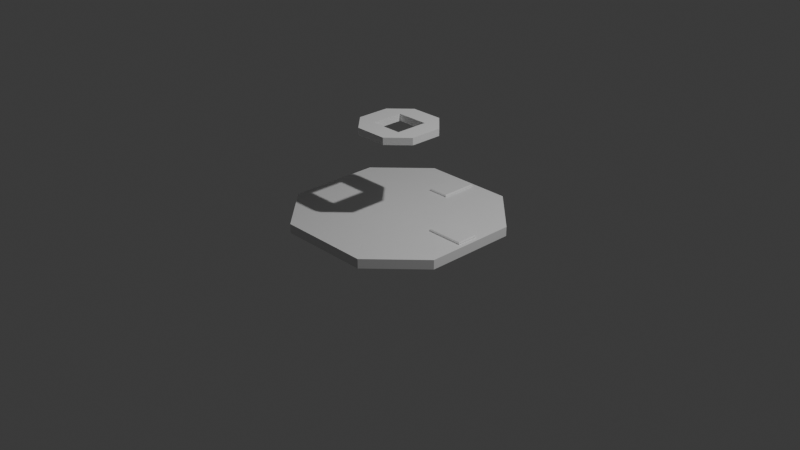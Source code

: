 # Source: turret_tower.blend  (saved by Blender 4.2.66; exported with 4.5.12 LTS)
import bpy
from mathutils import Matrix  # noqa: F401  (used for matrix-valued properties, if any)

bpy.ops.wm.read_factory_settings(use_empty=True)
scene = bpy.context.scene
scene.name = 'Scene'

# ---- collections
col_collection = bpy.data.collections.new('Collection'); scene.collection.children.link(col_collection)

# ---- materials (node trees are filled in below, after node groups)
mat_material = bpy.data.materials.new('Material')
mat_material.alpha_threshold = 0.0
mat_material.roughness = 0.5
mat_material.line_color = (0.0, 0.0, 0.0, 1.0)

# ---- material node trees
mat_material.use_nodes = True; mat_material.node_tree.nodes.clear()
_N = mat_material.node_tree.nodes; _L = mat_material.node_tree.links
n0 = _N.new('ShaderNodeOutputMaterial'); n0.name = 'Material Output'; n0.location = (300, 300)
n1 = _N.new('ShaderNodeBsdfPrincipled'); n1.name = 'Principled BSDF'; n1.location = (10, 300)
n1.inputs[3].default_value = 1.45
_L.new(n1.outputs[0], n0.inputs[0])
n0.is_active_output = True

# ---- world
world_world = bpy.data.worlds.new('World'); scene.world = world_world
world_world.use_nodes = True; world_world.node_tree.nodes.clear()
_N = world_world.node_tree.nodes; _L = world_world.node_tree.links
n0 = _N.new('ShaderNodeOutputWorld'); n0.name = 'World Output'; n0.location = (300, 300)
n1 = _N.new('ShaderNodeBackground'); n1.name = 'Background'; n1.location = (10, 300)
n1.inputs[0].default_value = (0.05088, 0.05088, 0.05088, 1.0)
_L.new(n1.outputs[0], n0.inputs[0])
n0.is_active_output = True
world_world.color = (0.05088, 0.05088, 0.05088)
world_world.sun_shadow_jitter_overblur = 0.0

# ---- cameras
cam_camera = bpy.data.cameras.new('Camera')
cam_camera.clip_end = 100.0
cam_camera.ortho_scale = 7.314

# ---- lights
light_light = bpy.data.lights.new('Light', 'POINT')
light_light.energy = 1000.0
light_light.shadow_soft_size = 0.1

# ---- meshes
me_cube = bpy.data.meshes.new('Cube')
me_cube.from_pydata([(-0.5001, -0.5, 0.1), (-0.4998, 0.5, 0.1), (0.5001, 0.5, 0.1), (0.5, -0.5, 0.1), (1.0, 0.5, 0.1), (0.5, 1.0, 0.1), (0.5, 1.0, -1.118e-08), (1.0, 0.5, -1.118e-08), (0.5, -1.0, 0.1), (1.0, -0.5, 0.1), (1.0, -0.5, -1.118e-08), (0.5, -1.0, -1.118e-08), (-0.5, 1.0, 0.1), (-1.0, 0.5, 0.1), (-1.0, 0.5, -1.118e-08), (-0.5, 1.0, -1.118e-08), (-1.0, -0.5, 0.1), (-0.5, -1.0, 0.1), (-0.5, -1.0, -1.118e-08), (-1.0, -0.5, -1.118e-08), (-0.1165, 0.55, 0.1), (0.1168, 0.55, 0.1), (-0.1668, -0.5, 0.1), (0.1666, -0.5, 0.1), (0.1667, 1.0, -1.118e-08), (-0.1667, 1.0, -1.118e-08), (-0.1167, 0.95, 0.1), (0.1167, 0.95, 0.1), (-0.1667, -1.0, 0.1), (0.1667, -1.0, 0.1), (0.1667, -1.0, -1.118e-08), (-0.1667, -1.0, -1.118e-08), (0.55, -0.1167, 0.1), (0.55, 0.1167, 0.1), (-0.5, -0.1667, 0.1), (-0.4999, 0.1667, 0.1), (1.0, -0.1667, -1.118e-08), (1.0, 0.1667, -1.118e-08), (0.95, 0.1167, 0.1), (0.95, -0.1167, 0.1), (-1.0, 0.1667, 0.1), (-1.0, -0.1667, 0.1), (-1.0, -0.1667, -1.118e-08), (-1.0, 0.1667, -1.118e-08), (0.1667, 0.1667, 0.1), (0.1667, -0.1667, 0.1), (-0.1666, 0.1667, 0.1), (-0.1667, -0.1667, 0.1), (0.5, -0.1666, -1.118e-08), (-0.5, -0.1665, -1.118e-08), (-0.1667, -0.1666, -1.118e-08), (0.1667, -0.1666, -1.118e-08), (0.5, 0.1667, -1.118e-08), (-0.5, 0.1667, -1.118e-08), (0.1667, 0.1667, -1.118e-08), (-0.1667, 0.1668, -1.118e-08), (0.5, -0.5, -1.118e-08), (0.1667, -0.5, -1.118e-08), (-0.1667, -0.5, -1.118e-08), (-0.5, -0.5, -1.118e-08), (0.1667, 0.5, -1.118e-08), (-0.5, 0.5, -1.118e-08), (0.5, 0.5, -1.118e-08), (-0.1667, 0.5, -1.118e-08), (-0.1665, 0.5, 0.1), (0.1668, 0.5, 0.1), (-0.1667, 1.0, 0.1), (0.1667, 1.0, 0.1), (0.5, -0.1667, 0.1), (0.5, 0.1667, 0.1), (1.0, 0.1667, 0.1), (1.0, -0.1667, 0.1), (-0.05657, 0.61, 0.1232), (-0.1165, 0.55, 0.1132), (0.1168, 0.55, 0.1132), (0.05674, 0.61, 0.1232), (-0.1167, 0.95, 0.1132), (-0.05664, 0.84, 0.1232), (0.05669, 0.84, 0.1232), (0.1167, 0.95, 0.1132), (0.55, -0.1167, 0.1132), (0.61, -0.05667, 0.1232), (0.61, 0.05667, 0.1232), (0.55, 0.1167, 0.1132), (0.95, 0.1167, 0.1132), (0.84, 0.05667, 0.1232), (0.84, -0.05667, 0.1232), (0.95, -0.1167, 0.1132), (0.1067, 0.56, 0.1232), (-0.1066, 0.56, 0.1232), (-0.1067, 0.94, 0.1232), (0.1067, 0.94, 0.1232), (0.56, -0.1067, 0.1232), (0.56, 0.1067, 0.1232), (0.94, 0.1067, 0.1232), (0.94, -0.1067, 0.1232), (-0.0625, -0.225, 0.9625), (-0.175, -0.175, 1.038), (-0.0625, 0.225, 0.9625), (-0.175, 0.175, 1.038), (0.225, -0.0625, 0.9625), (0.175, -0.175, 1.038), (0.0625, 0.225, 0.9625), (0.175, 0.175, 1.038), (-0.375, -0.175, 1.038), (-0.175, -0.375, 1.038), (-0.175, 0.375, 1.038), (-0.375, 0.175, 1.038), (0.375, 0.175, 1.038), (0.175, 0.375, 1.038), (0.175, -0.375, 1.038), (0.375, -0.175, 1.038), (-0.325, 0.0625, 0.9625), (-0.0625, 0.325, 0.9625), (-0.0625, -0.325, 0.9625), (-0.325, -0.0625, 0.9625), (0.0625, 0.325, 0.9625), (0.325, 0.0625, 0.9625), (0.325, -0.0625, 0.9625), (0.0625, -0.325, 0.9625), (0.375, 0.175, 0.9625), (0.175, 0.175, 0.9625), (0.225, 0.0625, 0.9625), (-0.375, 0.175, 0.9625), (-0.175, 0.175, 0.9625), (-0.225, 0.0625, 0.9625), (0.175, -0.375, 0.9625), (0.175, -0.175, 0.9625), (0.0625, -0.225, 0.9625), (0.175, 0.375, 0.9625), (-0.375, -0.175, 0.9625), (-0.175, -0.175, 0.9625), (-0.225, -0.0625, 0.9625), (0.375, -0.175, 0.9625), (-0.175, -0.375, 0.9625), (-0.175, 0.375, 0.9625)], [], [(30, 57, 56, 11), (43, 40, 13, 14), (31, 28, 17, 18), (71, 68, 3, 9), (36, 71, 9, 10), (4, 7, 6, 5), (18, 17, 16, 19), (8, 11, 10, 9), (12, 15, 14, 13), (24, 67, 5, 6), (9, 3, 8), (13, 1, 12), (5, 2, 4), (46, 64, 1, 35), (28, 22, 0, 17), (35, 1, 13, 40), (67, 65, 2, 5), (17, 0, 16), (12, 1, 64, 66), (38, 33, 83, 84), (8, 3, 23, 29), (29, 23, 22, 28), (69, 2, 65, 44), (44, 65, 64, 46), (15, 12, 66, 25), (25, 66, 67, 24), (11, 8, 29, 30), (30, 29, 28, 31), (14, 61, 53, 43), (31, 58, 57, 30), (23, 45, 47, 22), (45, 44, 46, 47), (3, 68, 45, 23), (68, 69, 44, 45), (0, 34, 41, 16), (34, 35, 40, 41), (22, 47, 34, 0), (47, 46, 35, 34), (7, 4, 70, 37), (37, 70, 71, 36), (4, 2, 69, 70), (39, 38, 84, 87), (19, 16, 41, 42), (42, 41, 40, 43), (18, 59, 58, 31), (11, 56, 10), (50, 49, 53, 55), (48, 51, 54, 52), (36, 48, 52, 37), (42, 49, 59, 19), (51, 50, 55, 54), (37, 52, 62, 7), (43, 53, 49, 42), (54, 55, 63, 60), (55, 53, 61, 63), (52, 54, 60, 62), (58, 59, 49, 50), (19, 59, 18), (10, 56, 48, 36), (56, 57, 51, 48), (57, 58, 50, 51), (60, 63, 25, 24), (63, 61, 15, 25), (62, 60, 24, 6), (61, 14, 15), (7, 62, 6), (21, 20, 64, 65), (26, 27, 67, 66), (20, 26, 66, 64), (27, 21, 65, 67), (32, 33, 69, 68), (38, 39, 71, 70), (33, 38, 70, 69), (39, 32, 68, 71), (26, 20, 73, 76), (32, 39, 87, 80), (21, 27, 79, 74), (77, 72, 75, 78), (33, 32, 80, 83), (27, 26, 76, 79), (85, 82, 81, 86), (73, 74, 88, 89), (90, 91, 79, 76), (89, 90, 76, 73), (74, 79, 91, 88), (92, 93, 83, 80), (94, 95, 87, 84), (93, 94, 84, 83), (80, 87, 95, 92), (20, 21, 74, 73), (75, 72, 89, 88), (77, 78, 91, 90), (72, 77, 90, 89), (78, 75, 88, 91), (81, 82, 93, 92), (85, 86, 95, 94), (82, 85, 94, 93), (86, 81, 92, 95), (101, 97, 105, 110), (130, 104, 107, 123), (135, 106, 109, 129), (124, 121, 103, 99), (111, 133, 120, 108), (121, 127, 101, 103), (101, 127, 131, 97), (97, 131, 124, 99), (106, 99, 103, 109), (97, 104, 105), (99, 106, 107), (103, 108, 109), (101, 110, 111), (124, 123, 135), (131, 134, 130), (121, 129, 120), (127, 133, 126), (134, 105, 104, 130), (106, 135, 123, 107), (108, 120, 129, 109), (110, 126, 133, 111), (126, 110, 105, 134), (101, 111, 108, 103), (104, 97, 99, 107), (118, 100, 122, 117), (114, 96, 128, 119), (112, 125, 132, 115), (113, 116, 102, 98), (117, 122, 121, 120), (125, 112, 123, 124), (119, 128, 127, 126), (102, 116, 129, 121), (115, 132, 131, 130), (100, 118, 133, 127), (132, 125, 124, 131), (128, 96, 131, 127), (96, 114, 134, 131), (98, 102, 121, 124), (122, 100, 127, 121), (113, 98, 124, 135), (114, 119, 126, 134), (112, 115, 130, 123), (116, 113, 135, 129), (118, 117, 120, 133)])
_uv = me_cube.uv_layers.new(name='UVMap')
_uv.uv.foreach_set('vector', [0.2708, 0.75, 0.2708, 0.6875, 0.3125, 0.6875, 0.3125, 0.75, 0.375, 0.1458, 0.625, 0.1458, 0.625, 0.1875, 0.375, 0.1875, 0.375, 0.8958, 0.625, 0.8958, 0.625, 0.9375, 0.375, 0.9375, 0.625, 0.6458, 0.6875, 0.6458, 0.6875, 0.6875, 0.625, 0.6875, 0.375, 0.6458, 0.625, 0.6458, 0.625, 0.6875, 0.375, 0.6875, 0.625, 0.5625, 0.375, 0.5625, 0.375, 0.4375, 0.625, 0.4375, 0.375, 0.0, 0.625, 0.0, 0.625, 0.0625, 0.375, 0.0625, 0.625, 0.8125, 0.375, 0.8125, 0.375, 0.6875, 0.625, 0.6875, 0.625, 0.3125, 0.375, 0.3125, 0.375, 0.1875, 0.625, 0.1875, 0.375, 0.3958, 0.625, 0.3958, 0.625, 0.4375, 0.375, 0.4375, 0.625, 0.6875, 0.6875, 0.6875, 0.6875, 0.75, 0.875, 0.5625, 0.8125, 0.5625, 0.8125, 0.5, 0.6875, 0.5, 0.6875, 0.5625, 0.625, 0.5625, 0.7708, 0.6042, 0.7708, 0.5625, 0.8125, 0.5625, 0.8125, 0.6042, 0.7708, 0.75, 0.7708, 0.6875, 0.8125, 0.6875, 0.8125, 0.75, 0.8125, 0.6042, 0.8125, 0.5625, 0.875, 0.5625, 0.875, 0.6042, 0.7292, 0.5, 0.7292, 0.5625, 0.6875, 0.5625, 0.6875, 0.5, 0.8125, 0.75, 0.8125, 0.6875, 0.875, 0.6875, 0.8125, 0.5, 0.8125, 0.5625, 0.7708, 0.5625, 0.7708, 0.5, 0.6313, 0.6104, 0.6812, 0.6104, 0.6812, 0.6104, 0.6313, 0.6104, 0.6875, 0.75, 0.6875, 0.6875, 0.7292, 0.6875, 0.7292, 0.75, 0.7292, 0.75, 0.7292, 0.6875, 0.7708, 0.6875, 0.7708, 0.75, 0.6875, 0.6042, 0.6875, 0.5625, 0.7292, 0.5625, 0.7292, 0.6042, 0.7292, 0.6042, 0.7292, 0.5625, 0.7708, 0.5625, 0.7708, 0.6042, 0.375, 0.3125, 0.625, 0.3125, 0.625, 0.3542, 0.375, 0.3542, 0.375, 0.3542, 0.625, 0.3542, 0.625, 0.3958, 0.375, 0.3958, 0.375, 0.8125, 0.625, 0.8125, 0.625, 0.8542, 0.375, 0.8542, 0.375, 0.8542, 0.625, 0.8542, 0.625, 0.8958, 0.375, 0.8958, 0.125, 0.5625, 0.1875, 0.5625, 0.1875, 0.6042, 0.125, 0.6042, 0.2292, 0.75, 0.2292, 0.6875, 0.2708, 0.6875, 0.2708, 0.75, 0.7292, 0.6875, 0.7292, 0.6458, 0.7708, 0.6458, 0.7708, 0.6875, 0.7292, 0.6458, 0.7292, 0.6042, 0.7708, 0.6042, 0.7708, 0.6458, 0.6875, 0.6875, 0.6875, 0.6458, 0.7292, 0.6458, 0.7292, 0.6875, 0.6875, 0.6458, 0.6875, 0.6042, 0.7292, 0.6042, 0.7292, 0.6458, 0.8125, 0.6875, 0.8125, 0.6458, 0.875, 0.6458, 0.875, 0.6875, 0.8125, 0.6458, 0.8125, 0.6042, 0.875, 0.6042, 0.875, 0.6458, 0.7708, 0.6875, 0.7708, 0.6458, 0.8125, 0.6458, 0.8125, 0.6875, 0.7708, 0.6458, 0.7708, 0.6042, 0.8125, 0.6042, 0.8125, 0.6458, 0.375, 0.5625, 0.625, 0.5625, 0.625, 0.6042, 0.375, 0.6042, 0.375, 0.6042, 0.625, 0.6042, 0.625, 0.6458, 0.375, 0.6458, 0.625, 0.5625, 0.6875, 0.5625, 0.6875, 0.6042, 0.625, 0.6042, 0.6313, 0.6396, 0.6313, 0.6104, 0.6313, 0.6104, 0.6313, 0.6396, 0.375, 0.0625, 0.625, 0.0625, 0.625, 0.1042, 0.375, 0.1042, 0.375, 0.1042, 0.625, 0.1042, 0.625, 0.1458, 0.375, 0.1458, 0.1875, 0.75, 0.1875, 0.6875, 0.2292, 0.6875, 0.2292, 0.75, 0.3125, 0.75, 0.3125, 0.6875, 0.375, 0.6875, 0.2292, 0.6458, 0.1875, 0.6458, 0.1875, 0.6042, 0.2292, 0.6041, 0.3125, 0.6458, 0.2708, 0.6458, 0.2708, 0.6042, 0.3125, 0.6042, 0.375, 0.6458, 0.3125, 0.6458, 0.3125, 0.6042, 0.375, 0.6042, 0.125, 0.6458, 0.1875, 0.6458, 0.1875, 0.6875, 0.125, 0.6875, 0.2708, 0.6458, 0.2292, 0.6458, 0.2292, 0.6041, 0.2708, 0.6042, 0.375, 0.6042, 0.3125, 0.6042, 0.3125, 0.5625, 0.375, 0.5625, 0.125, 0.6042, 0.1875, 0.6042, 0.1875, 0.6458, 0.125, 0.6458, 0.2708, 0.6042, 0.2292, 0.6041, 0.2292, 0.5625, 0.2708, 0.5625, 0.2292, 0.6041, 0.1875, 0.6042, 0.1875, 0.5625, 0.2292, 0.5625, 0.3125, 0.6042, 0.2708, 0.6042, 0.2708, 0.5625, 0.3125, 0.5625, 0.2292, 0.6875, 0.1875, 0.6875, 0.1875, 0.6458, 0.2292, 0.6458, 0.125, 0.6875, 0.1875, 0.6875, 0.1875, 0.75, 0.375, 0.6875, 0.3125, 0.6875, 0.3125, 0.6458, 0.375, 0.6458, 0.3125, 0.6875, 0.2708, 0.6875, 0.2708, 0.6458, 0.3125, 0.6458, 0.2708, 0.6875, 0.2292, 0.6875, 0.2292, 0.6458, 0.2708, 0.6458, 0.2708, 0.5625, 0.2292, 0.5625, 0.2292, 0.5, 0.2708, 0.5, 0.2292, 0.5625, 0.1875, 0.5625, 0.1875, 0.5, 0.2292, 0.5, 0.3125, 0.5625, 0.2708, 0.5625, 0.2708, 0.5, 0.3125, 0.5, 0.1875, 0.5625, 0.125, 0.5625, 0.1875, 0.5, 0.375, 0.5625, 0.3125, 0.5625, 0.3125, 0.5, 0.7354, 0.5562, 0.7646, 0.5562, 0.7708, 0.5625, 0.7292, 0.5625, 0.7646, 0.5063, 0.7354, 0.5063, 0.7292, 0.5, 0.7708, 0.5, 0.7646, 0.5562, 0.7646, 0.5063, 0.7708, 0.5, 0.7708, 0.5625, 0.7354, 0.5063, 0.7354, 0.5562, 0.7292, 0.5625, 0.7292, 0.5, 0.6812, 0.6396, 0.6812, 0.6104, 0.6875, 0.6042, 0.6875, 0.6458, 0.6313, 0.6104, 0.6313, 0.6396, 0.625, 0.6458, 0.625, 0.6042, 0.6812, 0.6104, 0.6313, 0.6104, 0.625, 0.6042, 0.6875, 0.6042, 0.6313, 0.6396, 0.6812, 0.6396, 0.6875, 0.6458, 0.625, 0.6458, 0.7646, 0.5063, 0.7646, 0.5562, 0.7646, 0.5562, 0.7646, 0.5063, 0.6812, 0.6396, 0.6313, 0.6396, 0.6313, 0.6396, 0.6812, 0.6396, 0.7354, 0.5562, 0.7354, 0.5063, 0.7354, 0.5063, 0.7354, 0.5562, 0.7571, 0.5137, 0.7571, 0.5487, 0.7429, 0.5487, 0.7429, 0.5137, 0.6812, 0.6104, 0.6812, 0.6396, 0.6812, 0.6396, 0.6812, 0.6104, 0.7354, 0.5063, 0.7646, 0.5063, 0.7646, 0.5063, 0.7354, 0.5063, 0.6388, 0.6179, 0.6737, 0.6179, 0.6737, 0.6321, 0.6387, 0.6321, 0.7646, 0.5562, 0.7354, 0.5562, 0.7367, 0.555, 0.7633, 0.555, 0.7633, 0.5075, 0.7367, 0.5075, 0.7354, 0.5063, 0.7646, 0.5063, 0.7633, 0.555, 0.7633, 0.5075, 0.7646, 0.5063, 0.7646, 0.5562, 0.7354, 0.5562, 0.7354, 0.5063, 0.7367, 0.5075, 0.7367, 0.555, 0.68, 0.6383, 0.68, 0.6117, 0.6812, 0.6104, 0.6812, 0.6396, 0.6325, 0.6117, 0.6325, 0.6383, 0.6313, 0.6396, 0.6313, 0.6104, 0.68, 0.6117, 0.6325, 0.6117, 0.6313, 0.6104, 0.6812, 0.6104, 0.6812, 0.6396, 0.6313, 0.6396, 0.6325, 0.6383, 0.68, 0.6383, 0.7646, 0.5562, 0.7354, 0.5562, 0.7354, 0.5562, 0.7646, 0.5562, 0.7429, 0.5487, 0.7571, 0.5487, 0.7633, 0.555, 0.7367, 0.555, 0.7571, 0.5137, 0.7429, 0.5137, 0.7367, 0.5075, 0.7633, 0.5075, 0.7571, 0.5487, 0.7571, 0.5137, 0.7633, 0.5075, 0.7633, 0.555, 0.7429, 0.5137, 0.7429, 0.5487, 0.7367, 0.555, 0.7367, 0.5075, 0.6737, 0.6321, 0.6737, 0.6179, 0.68, 0.6117, 0.68, 0.6383, 0.6388, 0.6179, 0.6387, 0.6321, 0.6325, 0.6383, 0.6325, 0.6117, 0.6737, 0.6179, 0.6388, 0.6179, 0.6325, 0.6117, 0.68, 0.6117, 0.6387, 0.6321, 0.6737, 0.6321, 0.68, 0.6383, 0.6325, 0.6383, 0.6917, 0.6833, 0.8083, 0.6833, 0.8083, 0.75, 0.6917, 0.75, 0.375, 0.06667, 0.625, 0.06667, 0.625, 0.1833, 0.375, 0.1833, 0.1917, 0.5, 0.8083, 0.5, 0.6917, 0.5, 0.3083, 0.5, 0.1917, 0.5667, 0.3083, 0.625, 0.6917, 0.5667, 0.8083, 0.5667, 0.625, 0.6833, 0.375, 0.6833, 0.375, 0.5667, 0.625, 0.5667, 0.3083, 0.625, 0.3083, 0.6833, 0.6917, 0.6833, 0.6917, 0.5667, 0.6917, 0.6833, 0.3083, 0.6833, 0.1917, 0.6833, 0.8083, 0.6833, 0.8083, 0.6833, 0.1917, 0.6833, 0.1917, 0.5667, 0.8083, 0.5667, 0.8083, 0.5, 0.8083, 0.5667, 0.6917, 0.625, 0.6917, 0.5, 0.8083, 0.6833, 0.875, 0.6833, 0.8083, 0.75, 0.8083, 0.5667, 0.8417, 0.5333, 0.875, 0.5667, 0.6917, 0.625, 0.625, 0.5667, 0.6917, 0.5, 0.6917, 0.6833, 0.6917, 0.75, 0.625, 0.6833, 0.1917, 0.5667, 0.125, 0.5667, 0.1917, 0.5, 0.1917, 0.6833, 0.1583, 0.7167, 0.125, 0.6833, 0.3083, 0.625, 0.3083, 0.5, 0.375, 0.5667, 0.3083, 0.6833, 0.3417, 0.7167, 0.3083, 0.75, 0.375, 0.9333, 0.625, 0.9333, 0.625, 1.0, 0.375, 1.0, 0.8083, 0.5, 0.1917, 0.5, 0.125, 0.5, 0.875, 0.5, 0.625, 0.5667, 0.375, 0.5667, 0.3083, 0.5, 0.6917, 0.5, 0.625, 0.8167, 0.375, 0.8167, 0.375, 0.6833, 0.625, 0.6833, 0.375, 0.8167, 0.625, 0.8167, 0.625, 0.9333, 0.375, 0.9333, 0.6917, 0.6833, 0.625, 0.6833, 0.625, 0.5667, 0.6917, 0.625, 0.875, 0.6833, 0.8083, 0.6833, 0.8083, 0.5667, 0.875, 0.5667, 0.3583, 0.6667, 0.325, 0.6667, 0.325, 0.5833, 0.3583, 0.5833, 0.2083, 0.7333, 0.2083, 0.7, 0.2917, 0.7, 0.2917, 0.7333, 0.1417, 0.5833, 0.175, 0.5833, 0.175, 0.6667, 0.1417, 0.6667, 0.2083, 0.5194, 0.2917, 0.5286, 0.2917, 0.5881, 0.2083, 0.5556, 0.3583, 0.5833, 0.325, 0.5833, 0.3083, 0.5667, 0.375, 0.5667, 0.175, 0.5833, 0.1417, 0.5833, 0.125, 0.5667, 0.1917, 0.5667, 0.2917, 0.7333, 0.2917, 0.7, 0.3083, 0.6833, 0.3083, 0.75, 0.2917, 0.5881, 0.2917, 0.5286, 0.3083, 0.5, 0.3083, 0.625, 0.1417, 0.6667, 0.175, 0.6667, 0.1917, 0.6833, 0.125, 0.6833, 0.325, 0.6667, 0.3583, 0.6667, 0.375, 0.6833, 0.3083, 0.6833, 0.175, 0.6667, 0.175, 0.5833, 0.1917, 0.5667, 0.1917, 0.6833, 0.2917, 0.7, 0.2083, 0.7, 0.1917, 0.6833, 0.3083, 0.6833, 0.2083, 0.7, 0.2083, 0.7333, 0.1917, 0.75, 0.1917, 0.6833, 0.2083, 0.5556, 0.2917, 0.5881, 0.3083, 0.625, 0.1917, 0.5667, 0.325, 0.5833, 0.325, 0.6667, 0.3083, 0.6833, 0.3083, 0.5667, 0.2083, 0.5194, 0.2083, 0.5556, 0.1917, 0.5667, 0.1917, 0.5, 0.2083, 0.7333, 0.2917, 0.7333, 0.3083, 0.75, 0.1917, 0.75, 0.1417, 0.5833, 0.1417, 0.6667, 0.125, 0.6833, 0.125, 0.5667, 0.2917, 0.5286, 0.2083, 0.5194, 0.1917, 0.5, 0.3083, 0.5, 0.3583, 0.6667, 0.3583, 0.5833, 0.375, 0.5667, 0.375, 0.6833])
me_cube.materials.append(mat_material)
me_cube.use_mirror_vertex_groups = False
me_cube.update()

# ---- objects
ob_cube = bpy.data.objects.new('Cube', me_cube)
ob_light = bpy.data.objects.new('Light', light_light)
ob_camera = bpy.data.objects.new('Camera', cam_camera)

# ---- transforms, parenting, visibility, modifiers, constraints
ob_cube.location = (0.0, 0.0, 0.0)
ob_cube.lock_rotations_4d = False
ob_cube.empty_display_type = 'ARROWS'
ob_cube.lineart.crease_threshold = 0.0
ob_light.location = (4.076, 1.005, 5.904)
ob_light.rotation_euler = (0.6503, 0.05522, 1.866)
ob_light.lock_rotations_4d = False
ob_light.empty_display_type = 'ARROWS'
ob_light.color = (0.0, 0.0, 0.0, 0.0)
ob_light.lineart.crease_threshold = 0.0
ob_camera.location = (7.359, -6.926, 4.958)
ob_camera.rotation_euler = (1.109, 0.0, 0.8149)
ob_camera.lock_rotations_4d = False
ob_camera.empty_display_type = 'ARROWS'
ob_camera.color = (0.0, 0.0, 0.0, 0.0)
ob_camera.display_type = 'WIRE'
ob_camera.lineart.crease_threshold = 0.0

# ---- collection membership
col_collection.objects.link(ob_cube)
col_collection.objects.link(ob_light)
col_collection.objects.link(ob_camera)

# ---- scene / render settings (as saved in the file)
scene.camera = ob_camera
scene.frame_start = 1; scene.frame_end = 250; scene.frame_set(1)
scene.render.engine = 'BLENDER_EEVEE_NEXT'
bpy.context.view_layer.update()
